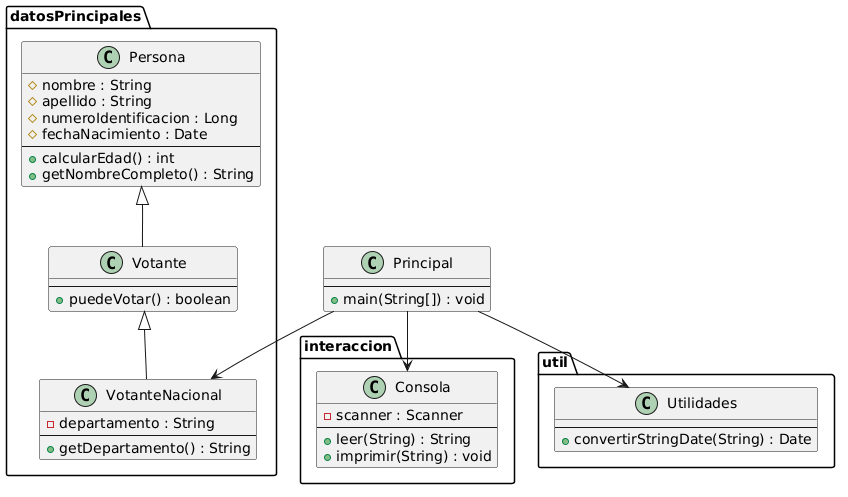

The diagram above was rendered by PlantUML. Its source (embedded in the PNG):
@startuml
package datosPrincipales {

class Persona {
    #nombre : String
    #apellido : String
    #numeroIdentificacion : Long
    #fechaNacimiento : Date
    --
    +calcularEdad() : int
    +getNombreCompleto() : String
}

class Votante {
    --
    +puedeVotar() : boolean
}

class VotanteNacional {
    -departamento : String
    --
    +getDepartamento() : String
}

Persona <|-- Votante
Votante <|-- VotanteNacional

}

package interaccion {

class Consola {
    -scanner : Scanner
    --
    +leer(String) : String
    +imprimir(String) : void
}

}

package util {

class Utilidades {
    --
    +convertirStringDate(String) : Date
}

}

class Principal {
    --
    +main(String[]) : void
}

Principal --> VotanteNacional
Principal --> Consola
Principal --> Utilidades
@enduml